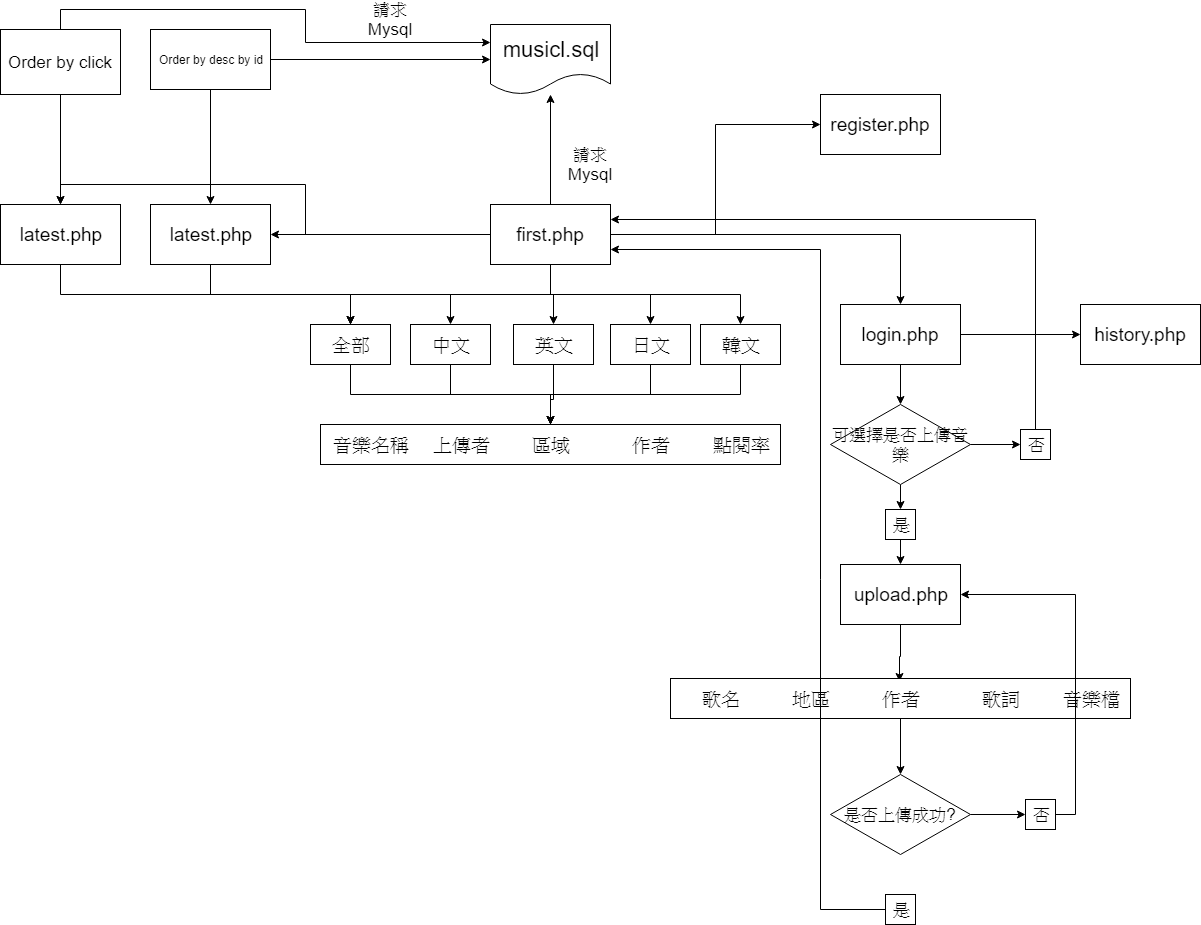

The diagram above was exported from draw.io. Its source (the exported page's mxGraphModel, read from the mxfile embedded in the PNG):
<mxGraphModel dx="1651" dy="1555" grid="1" gridSize="10" guides="1" tooltips="1" connect="1" arrows="1" fold="1" page="1" pageScale="1" pageWidth="827" pageHeight="1169" math="0" shadow="0">
  <root>
    <mxCell id="0" />
    <mxCell id="1" parent="0" />
    <mxCell id="FQjf-qb4xj6NfTF_YLmU-36" style="edgeStyle=orthogonalEdgeStyle;rounded=0;orthogonalLoop=1;jettySize=auto;html=1;exitX=0;exitY=0.5;exitDx=0;exitDy=0;entryX=1;entryY=0.5;entryDx=0;entryDy=0;fontSize=19;" parent="1" source="FQjf-qb4xj6NfTF_YLmU-1" target="FQjf-qb4xj6NfTF_YLmU-35" edge="1">
      <mxGeometry relative="1" as="geometry" />
    </mxCell>
    <mxCell id="mjFWzzesC-azHrlitEQP-3" style="edgeStyle=orthogonalEdgeStyle;rounded=0;orthogonalLoop=1;jettySize=auto;html=1;exitX=0.5;exitY=0;exitDx=0;exitDy=0;" edge="1" parent="1" source="FQjf-qb4xj6NfTF_YLmU-1" target="mjFWzzesC-azHrlitEQP-1">
      <mxGeometry relative="1" as="geometry" />
    </mxCell>
    <mxCell id="mjFWzzesC-azHrlitEQP-33" style="edgeStyle=orthogonalEdgeStyle;rounded=0;orthogonalLoop=1;jettySize=auto;html=1;exitX=0;exitY=0.5;exitDx=0;exitDy=0;entryX=0.5;entryY=0;entryDx=0;entryDy=0;fontSize=17;" edge="1" parent="1" source="FQjf-qb4xj6NfTF_YLmU-1" target="mjFWzzesC-azHrlitEQP-20">
      <mxGeometry relative="1" as="geometry" />
    </mxCell>
    <mxCell id="mjFWzzesC-azHrlitEQP-35" style="edgeStyle=orthogonalEdgeStyle;rounded=0;orthogonalLoop=1;jettySize=auto;html=1;exitX=1;exitY=0.5;exitDx=0;exitDy=0;entryX=0;entryY=0.5;entryDx=0;entryDy=0;fontSize=17;" edge="1" parent="1" source="FQjf-qb4xj6NfTF_YLmU-1" target="mjFWzzesC-azHrlitEQP-34">
      <mxGeometry relative="1" as="geometry" />
    </mxCell>
    <mxCell id="mjFWzzesC-azHrlitEQP-38" style="edgeStyle=orthogonalEdgeStyle;rounded=0;orthogonalLoop=1;jettySize=auto;html=1;exitX=1;exitY=0.5;exitDx=0;exitDy=0;fontSize=17;" edge="1" parent="1" source="FQjf-qb4xj6NfTF_YLmU-1" target="mjFWzzesC-azHrlitEQP-36">
      <mxGeometry relative="1" as="geometry" />
    </mxCell>
    <mxCell id="mjFWzzesC-azHrlitEQP-80" style="edgeStyle=orthogonalEdgeStyle;rounded=0;orthogonalLoop=1;jettySize=auto;html=1;exitX=0.5;exitY=1;exitDx=0;exitDy=0;entryX=0.5;entryY=0;entryDx=0;entryDy=0;fontSize=17;" edge="1" parent="1" source="FQjf-qb4xj6NfTF_YLmU-1" target="FQjf-qb4xj6NfTF_YLmU-6">
      <mxGeometry relative="1" as="geometry" />
    </mxCell>
    <mxCell id="mjFWzzesC-azHrlitEQP-81" style="edgeStyle=orthogonalEdgeStyle;rounded=0;orthogonalLoop=1;jettySize=auto;html=1;exitX=0.5;exitY=1;exitDx=0;exitDy=0;entryX=0.5;entryY=0;entryDx=0;entryDy=0;fontSize=17;" edge="1" parent="1" source="FQjf-qb4xj6NfTF_YLmU-1" target="FQjf-qb4xj6NfTF_YLmU-4">
      <mxGeometry relative="1" as="geometry" />
    </mxCell>
    <mxCell id="mjFWzzesC-azHrlitEQP-82" style="edgeStyle=orthogonalEdgeStyle;rounded=0;orthogonalLoop=1;jettySize=auto;html=1;exitX=0.5;exitY=1;exitDx=0;exitDy=0;entryX=0.5;entryY=0;entryDx=0;entryDy=0;fontSize=17;" edge="1" parent="1" source="FQjf-qb4xj6NfTF_YLmU-1" target="FQjf-qb4xj6NfTF_YLmU-19">
      <mxGeometry relative="1" as="geometry" />
    </mxCell>
    <mxCell id="mjFWzzesC-azHrlitEQP-83" style="edgeStyle=orthogonalEdgeStyle;rounded=0;orthogonalLoop=1;jettySize=auto;html=1;exitX=0.5;exitY=1;exitDx=0;exitDy=0;entryX=0.5;entryY=0;entryDx=0;entryDy=0;fontSize=17;" edge="1" parent="1" source="FQjf-qb4xj6NfTF_YLmU-1" target="FQjf-qb4xj6NfTF_YLmU-8">
      <mxGeometry relative="1" as="geometry" />
    </mxCell>
    <mxCell id="mjFWzzesC-azHrlitEQP-84" style="edgeStyle=orthogonalEdgeStyle;rounded=0;orthogonalLoop=1;jettySize=auto;html=1;exitX=0.5;exitY=1;exitDx=0;exitDy=0;fontSize=17;" edge="1" parent="1" source="FQjf-qb4xj6NfTF_YLmU-1" target="FQjf-qb4xj6NfTF_YLmU-10">
      <mxGeometry relative="1" as="geometry" />
    </mxCell>
    <mxCell id="FQjf-qb4xj6NfTF_YLmU-1" value="&lt;font style=&quot;font-size: 19px&quot;&gt;first.php&lt;/font&gt;" style="rounded=0;whiteSpace=wrap;html=1;" parent="1" vertex="1">
      <mxGeometry x="310" y="110" width="120" height="60" as="geometry" />
    </mxCell>
    <mxCell id="mjFWzzesC-azHrlitEQP-86" style="edgeStyle=orthogonalEdgeStyle;rounded=0;orthogonalLoop=1;jettySize=auto;html=1;exitX=0.5;exitY=1;exitDx=0;exitDy=0;entryX=0.5;entryY=0;entryDx=0;entryDy=0;fontSize=17;" edge="1" parent="1" source="FQjf-qb4xj6NfTF_YLmU-4" target="FQjf-qb4xj6NfTF_YLmU-20">
      <mxGeometry relative="1" as="geometry" />
    </mxCell>
    <mxCell id="FQjf-qb4xj6NfTF_YLmU-4" value="中文" style="rounded=0;whiteSpace=wrap;html=1;fontSize=19;" parent="1" vertex="1">
      <mxGeometry x="230" y="230" width="80" height="40" as="geometry" />
    </mxCell>
    <mxCell id="mjFWzzesC-azHrlitEQP-87" style="edgeStyle=orthogonalEdgeStyle;rounded=0;orthogonalLoop=1;jettySize=auto;html=1;exitX=0.5;exitY=1;exitDx=0;exitDy=0;entryX=0.5;entryY=0;entryDx=0;entryDy=0;fontSize=17;" edge="1" parent="1" source="FQjf-qb4xj6NfTF_YLmU-6" target="FQjf-qb4xj6NfTF_YLmU-25">
      <mxGeometry relative="1" as="geometry" />
    </mxCell>
    <mxCell id="FQjf-qb4xj6NfTF_YLmU-6" value="英文" style="rounded=0;whiteSpace=wrap;html=1;fontSize=19;" parent="1" vertex="1">
      <mxGeometry x="333" y="230" width="80" height="40" as="geometry" />
    </mxCell>
    <mxCell id="mjFWzzesC-azHrlitEQP-88" style="edgeStyle=orthogonalEdgeStyle;rounded=0;orthogonalLoop=1;jettySize=auto;html=1;exitX=0.5;exitY=1;exitDx=0;exitDy=0;fontSize=17;" edge="1" parent="1" source="FQjf-qb4xj6NfTF_YLmU-8">
      <mxGeometry relative="1" as="geometry">
        <mxPoint x="370" y="330" as="targetPoint" />
      </mxGeometry>
    </mxCell>
    <mxCell id="FQjf-qb4xj6NfTF_YLmU-8" value="日文" style="rounded=0;whiteSpace=wrap;html=1;fontSize=19;" parent="1" vertex="1">
      <mxGeometry x="430" y="230" width="80" height="40" as="geometry" />
    </mxCell>
    <mxCell id="mjFWzzesC-azHrlitEQP-89" style="edgeStyle=orthogonalEdgeStyle;rounded=0;orthogonalLoop=1;jettySize=auto;html=1;exitX=0.5;exitY=1;exitDx=0;exitDy=0;fontSize=17;" edge="1" parent="1" source="FQjf-qb4xj6NfTF_YLmU-10">
      <mxGeometry relative="1" as="geometry">
        <mxPoint x="370" y="330" as="targetPoint" />
      </mxGeometry>
    </mxCell>
    <mxCell id="FQjf-qb4xj6NfTF_YLmU-10" value="韓文" style="rounded=0;whiteSpace=wrap;html=1;fontSize=19;" parent="1" vertex="1">
      <mxGeometry x="520" y="230" width="80" height="40" as="geometry" />
    </mxCell>
    <mxCell id="mjFWzzesC-azHrlitEQP-85" style="edgeStyle=orthogonalEdgeStyle;rounded=0;orthogonalLoop=1;jettySize=auto;html=1;exitX=0.5;exitY=1;exitDx=0;exitDy=0;entryX=0.5;entryY=0;entryDx=0;entryDy=0;fontSize=17;" edge="1" parent="1" source="FQjf-qb4xj6NfTF_YLmU-19" target="FQjf-qb4xj6NfTF_YLmU-20">
      <mxGeometry relative="1" as="geometry" />
    </mxCell>
    <mxCell id="FQjf-qb4xj6NfTF_YLmU-19" value="全部" style="rounded=0;whiteSpace=wrap;html=1;fontSize=19;" parent="1" vertex="1">
      <mxGeometry x="130" y="230" width="80" height="40" as="geometry" />
    </mxCell>
    <mxCell id="FQjf-qb4xj6NfTF_YLmU-20" value="" style="rounded=0;whiteSpace=wrap;html=1;fontSize=19;" parent="1" vertex="1">
      <mxGeometry x="140" y="330" width="460" height="40" as="geometry" />
    </mxCell>
    <mxCell id="FQjf-qb4xj6NfTF_YLmU-21" value="音樂名稱" style="text;html=1;strokeColor=none;fillColor=none;align=center;verticalAlign=middle;whiteSpace=wrap;rounded=0;fontSize=19;" parent="1" vertex="1">
      <mxGeometry x="150" y="340" width="80" height="20" as="geometry" />
    </mxCell>
    <mxCell id="FQjf-qb4xj6NfTF_YLmU-24" value="上傳者" style="text;html=1;strokeColor=none;fillColor=none;align=center;verticalAlign=middle;whiteSpace=wrap;rounded=0;fontSize=19;" parent="1" vertex="1">
      <mxGeometry x="240" y="340" width="80" height="20" as="geometry" />
    </mxCell>
    <mxCell id="FQjf-qb4xj6NfTF_YLmU-25" value="區域" style="text;html=1;strokeColor=none;fillColor=none;align=center;verticalAlign=middle;whiteSpace=wrap;rounded=0;fontSize=19;" parent="1" vertex="1">
      <mxGeometry x="330" y="340" width="80" height="20" as="geometry" />
    </mxCell>
    <mxCell id="FQjf-qb4xj6NfTF_YLmU-27" value="作者" style="text;html=1;strokeColor=none;fillColor=none;align=center;verticalAlign=middle;whiteSpace=wrap;rounded=0;fontSize=19;" parent="1" vertex="1">
      <mxGeometry x="430" y="340" width="80" height="20" as="geometry" />
    </mxCell>
    <mxCell id="FQjf-qb4xj6NfTF_YLmU-28" value="點閱率" style="text;html=1;strokeColor=none;fillColor=none;align=center;verticalAlign=middle;whiteSpace=wrap;rounded=0;fontSize=19;" parent="1" vertex="1">
      <mxGeometry x="520" y="340" width="80" height="20" as="geometry" />
    </mxCell>
    <mxCell id="mjFWzzesC-azHrlitEQP-91" style="edgeStyle=orthogonalEdgeStyle;rounded=0;orthogonalLoop=1;jettySize=auto;html=1;exitX=0.5;exitY=1;exitDx=0;exitDy=0;fontSize=17;" edge="1" parent="1" source="FQjf-qb4xj6NfTF_YLmU-35" target="FQjf-qb4xj6NfTF_YLmU-19">
      <mxGeometry relative="1" as="geometry" />
    </mxCell>
    <mxCell id="FQjf-qb4xj6NfTF_YLmU-35" value="&lt;span style=&quot;font-size: 19px&quot;&gt;latest.php&lt;/span&gt;" style="rounded=0;whiteSpace=wrap;html=1;" parent="1" vertex="1">
      <mxGeometry x="-30" y="110" width="120" height="60" as="geometry" />
    </mxCell>
    <mxCell id="mjFWzzesC-azHrlitEQP-1" value="&lt;font style=&quot;font-size: 22px&quot;&gt;musicl.sql&lt;/font&gt;" style="shape=document;whiteSpace=wrap;html=1;boundedLbl=1;" vertex="1" parent="1">
      <mxGeometry x="310" y="-70" width="120" height="70" as="geometry" />
    </mxCell>
    <mxCell id="mjFWzzesC-azHrlitEQP-7" style="edgeStyle=orthogonalEdgeStyle;rounded=0;orthogonalLoop=1;jettySize=auto;html=1;exitX=0.5;exitY=1;exitDx=0;exitDy=0;" edge="1" parent="1" source="mjFWzzesC-azHrlitEQP-5" target="FQjf-qb4xj6NfTF_YLmU-35">
      <mxGeometry relative="1" as="geometry" />
    </mxCell>
    <mxCell id="mjFWzzesC-azHrlitEQP-31" style="edgeStyle=orthogonalEdgeStyle;rounded=0;orthogonalLoop=1;jettySize=auto;html=1;exitX=1;exitY=0.5;exitDx=0;exitDy=0;entryX=0;entryY=0.5;entryDx=0;entryDy=0;fontSize=17;" edge="1" parent="1" source="mjFWzzesC-azHrlitEQP-5" target="mjFWzzesC-azHrlitEQP-1">
      <mxGeometry relative="1" as="geometry" />
    </mxCell>
    <mxCell id="mjFWzzesC-azHrlitEQP-5" value="Order by desc by id" style="rounded=0;whiteSpace=wrap;html=1;" vertex="1" parent="1">
      <mxGeometry x="-30" y="-65" width="120" height="60" as="geometry" />
    </mxCell>
    <mxCell id="mjFWzzesC-azHrlitEQP-19" value="請求Mysql" style="text;html=1;strokeColor=none;fillColor=none;align=center;verticalAlign=middle;whiteSpace=wrap;rounded=0;fontSize=17;" vertex="1" parent="1">
      <mxGeometry x="370" y="60" width="80" height="20" as="geometry" />
    </mxCell>
    <mxCell id="mjFWzzesC-azHrlitEQP-90" style="edgeStyle=orthogonalEdgeStyle;rounded=0;orthogonalLoop=1;jettySize=auto;html=1;exitX=0.5;exitY=1;exitDx=0;exitDy=0;entryX=0.5;entryY=0;entryDx=0;entryDy=0;fontSize=17;" edge="1" parent="1" source="mjFWzzesC-azHrlitEQP-20" target="FQjf-qb4xj6NfTF_YLmU-19">
      <mxGeometry relative="1" as="geometry" />
    </mxCell>
    <mxCell id="mjFWzzesC-azHrlitEQP-20" value="&lt;span style=&quot;font-size: 19px&quot;&gt;latest.php&lt;/span&gt;" style="rounded=0;whiteSpace=wrap;html=1;" vertex="1" parent="1">
      <mxGeometry x="-180" y="110" width="120" height="60" as="geometry" />
    </mxCell>
    <mxCell id="mjFWzzesC-azHrlitEQP-27" style="edgeStyle=orthogonalEdgeStyle;rounded=0;orthogonalLoop=1;jettySize=auto;html=1;exitX=0.5;exitY=1;exitDx=0;exitDy=0;fontSize=17;" edge="1" parent="1" source="mjFWzzesC-azHrlitEQP-26" target="mjFWzzesC-azHrlitEQP-20">
      <mxGeometry relative="1" as="geometry" />
    </mxCell>
    <mxCell id="mjFWzzesC-azHrlitEQP-78" style="edgeStyle=orthogonalEdgeStyle;rounded=0;orthogonalLoop=1;jettySize=auto;html=1;exitX=0.5;exitY=0;exitDx=0;exitDy=0;entryX=0;entryY=0.25;entryDx=0;entryDy=0;fontSize=17;" edge="1" parent="1" source="mjFWzzesC-azHrlitEQP-26" target="mjFWzzesC-azHrlitEQP-1">
      <mxGeometry relative="1" as="geometry" />
    </mxCell>
    <mxCell id="mjFWzzesC-azHrlitEQP-26" value="Order by click" style="rounded=0;whiteSpace=wrap;html=1;fontSize=17;" vertex="1" parent="1">
      <mxGeometry x="-180" y="-65" width="120" height="65" as="geometry" />
    </mxCell>
    <mxCell id="mjFWzzesC-azHrlitEQP-32" value="請求Mysql" style="text;html=1;strokeColor=none;fillColor=none;align=center;verticalAlign=middle;whiteSpace=wrap;rounded=0;fontSize=17;" vertex="1" parent="1">
      <mxGeometry x="170" y="-85" width="80" height="20" as="geometry" />
    </mxCell>
    <mxCell id="mjFWzzesC-azHrlitEQP-34" value="&lt;font style=&quot;font-size: 19px&quot;&gt;register.php&lt;/font&gt;" style="rounded=0;whiteSpace=wrap;html=1;" vertex="1" parent="1">
      <mxGeometry x="640" width="120" height="60" as="geometry" />
    </mxCell>
    <mxCell id="mjFWzzesC-azHrlitEQP-42" style="edgeStyle=orthogonalEdgeStyle;rounded=0;orthogonalLoop=1;jettySize=auto;html=1;exitX=0.5;exitY=1;exitDx=0;exitDy=0;entryX=0.5;entryY=0;entryDx=0;entryDy=0;fontSize=17;" edge="1" parent="1" source="mjFWzzesC-azHrlitEQP-36" target="mjFWzzesC-azHrlitEQP-41">
      <mxGeometry relative="1" as="geometry" />
    </mxCell>
    <mxCell id="mjFWzzesC-azHrlitEQP-75" value="" style="edgeStyle=orthogonalEdgeStyle;rounded=0;orthogonalLoop=1;jettySize=auto;html=1;fontSize=17;" edge="1" parent="1" source="mjFWzzesC-azHrlitEQP-36" target="mjFWzzesC-azHrlitEQP-74">
      <mxGeometry relative="1" as="geometry" />
    </mxCell>
    <mxCell id="mjFWzzesC-azHrlitEQP-36" value="&lt;span style=&quot;font-size: 19px&quot;&gt;login.php&lt;/span&gt;" style="rounded=0;whiteSpace=wrap;html=1;" vertex="1" parent="1">
      <mxGeometry x="660" y="210" width="120" height="60" as="geometry" />
    </mxCell>
    <mxCell id="mjFWzzesC-azHrlitEQP-74" value="&lt;span style=&quot;font-size: 19px&quot;&gt;history.php&lt;/span&gt;" style="rounded=0;whiteSpace=wrap;html=1;" vertex="1" parent="1">
      <mxGeometry x="900" y="210" width="120" height="60" as="geometry" />
    </mxCell>
    <mxCell id="mjFWzzesC-azHrlitEQP-46" style="edgeStyle=orthogonalEdgeStyle;rounded=0;orthogonalLoop=1;jettySize=auto;html=1;exitX=0.5;exitY=1;exitDx=0;exitDy=0;entryX=0.5;entryY=0;entryDx=0;entryDy=0;fontSize=17;" edge="1" parent="1" source="mjFWzzesC-azHrlitEQP-41" target="mjFWzzesC-azHrlitEQP-45">
      <mxGeometry relative="1" as="geometry" />
    </mxCell>
    <mxCell id="mjFWzzesC-azHrlitEQP-49" style="edgeStyle=orthogonalEdgeStyle;rounded=0;orthogonalLoop=1;jettySize=auto;html=1;exitX=1;exitY=0.5;exitDx=0;exitDy=0;entryX=0;entryY=0.5;entryDx=0;entryDy=0;fontSize=17;" edge="1" parent="1" source="mjFWzzesC-azHrlitEQP-41" target="mjFWzzesC-azHrlitEQP-48">
      <mxGeometry relative="1" as="geometry" />
    </mxCell>
    <mxCell id="mjFWzzesC-azHrlitEQP-41" value="可選擇是否上傳音樂" style="rhombus;whiteSpace=wrap;html=1;fontSize=17;" vertex="1" parent="1">
      <mxGeometry x="650" y="310" width="140" height="80" as="geometry" />
    </mxCell>
    <mxCell id="mjFWzzesC-azHrlitEQP-52" style="edgeStyle=orthogonalEdgeStyle;rounded=0;orthogonalLoop=1;jettySize=auto;html=1;exitX=0.5;exitY=1;exitDx=0;exitDy=0;entryX=0.5;entryY=0;entryDx=0;entryDy=0;fontSize=17;" edge="1" parent="1" source="mjFWzzesC-azHrlitEQP-45" target="mjFWzzesC-azHrlitEQP-51">
      <mxGeometry relative="1" as="geometry" />
    </mxCell>
    <mxCell id="mjFWzzesC-azHrlitEQP-45" value="是" style="whiteSpace=wrap;html=1;aspect=fixed;fontSize=17;" vertex="1" parent="1">
      <mxGeometry x="705" y="415" width="30" height="30" as="geometry" />
    </mxCell>
    <mxCell id="mjFWzzesC-azHrlitEQP-50" style="edgeStyle=orthogonalEdgeStyle;rounded=0;orthogonalLoop=1;jettySize=auto;html=1;exitX=0.5;exitY=0;exitDx=0;exitDy=0;entryX=1;entryY=0.25;entryDx=0;entryDy=0;fontSize=17;" edge="1" parent="1" source="mjFWzzesC-azHrlitEQP-48" target="FQjf-qb4xj6NfTF_YLmU-1">
      <mxGeometry relative="1" as="geometry" />
    </mxCell>
    <mxCell id="mjFWzzesC-azHrlitEQP-48" value="否" style="whiteSpace=wrap;html=1;aspect=fixed;fontSize=17;" vertex="1" parent="1">
      <mxGeometry x="840" y="335" width="30" height="30" as="geometry" />
    </mxCell>
    <mxCell id="mjFWzzesC-azHrlitEQP-61" style="edgeStyle=orthogonalEdgeStyle;rounded=0;orthogonalLoop=1;jettySize=auto;html=1;exitX=0.5;exitY=1;exitDx=0;exitDy=0;entryX=0.488;entryY=-0.35;entryDx=0;entryDy=0;entryPerimeter=0;fontSize=17;" edge="1" parent="1" source="mjFWzzesC-azHrlitEQP-51" target="mjFWzzesC-azHrlitEQP-56">
      <mxGeometry relative="1" as="geometry" />
    </mxCell>
    <mxCell id="mjFWzzesC-azHrlitEQP-51" value="&lt;span style=&quot;font-size: 19px&quot;&gt;upload.php&lt;/span&gt;" style="rounded=0;whiteSpace=wrap;html=1;" vertex="1" parent="1">
      <mxGeometry x="660" y="470" width="120" height="60" as="geometry" />
    </mxCell>
    <mxCell id="mjFWzzesC-azHrlitEQP-63" style="edgeStyle=orthogonalEdgeStyle;rounded=0;orthogonalLoop=1;jettySize=auto;html=1;exitX=0.5;exitY=1;exitDx=0;exitDy=0;entryX=0.5;entryY=0;entryDx=0;entryDy=0;fontSize=17;" edge="1" parent="1" source="mjFWzzesC-azHrlitEQP-53" target="mjFWzzesC-azHrlitEQP-62">
      <mxGeometry relative="1" as="geometry" />
    </mxCell>
    <mxCell id="mjFWzzesC-azHrlitEQP-53" value="" style="rounded=0;whiteSpace=wrap;html=1;fontSize=19;" vertex="1" parent="1">
      <mxGeometry x="490" y="584" width="460" height="40" as="geometry" />
    </mxCell>
    <mxCell id="mjFWzzesC-azHrlitEQP-54" value="歌名" style="text;html=1;strokeColor=none;fillColor=none;align=center;verticalAlign=middle;whiteSpace=wrap;rounded=0;fontSize=19;" vertex="1" parent="1">
      <mxGeometry x="500" y="594" width="80" height="20" as="geometry" />
    </mxCell>
    <mxCell id="mjFWzzesC-azHrlitEQP-55" value="地區" style="text;html=1;strokeColor=none;fillColor=none;align=center;verticalAlign=middle;whiteSpace=wrap;rounded=0;fontSize=19;" vertex="1" parent="1">
      <mxGeometry x="590" y="594" width="80" height="20" as="geometry" />
    </mxCell>
    <mxCell id="mjFWzzesC-azHrlitEQP-56" value="作者" style="text;html=1;strokeColor=none;fillColor=none;align=center;verticalAlign=middle;whiteSpace=wrap;rounded=0;fontSize=19;" vertex="1" parent="1">
      <mxGeometry x="680" y="594" width="80" height="20" as="geometry" />
    </mxCell>
    <mxCell id="mjFWzzesC-azHrlitEQP-57" value="歌詞" style="text;html=1;strokeColor=none;fillColor=none;align=center;verticalAlign=middle;whiteSpace=wrap;rounded=0;fontSize=19;" vertex="1" parent="1">
      <mxGeometry x="780" y="594" width="80" height="20" as="geometry" />
    </mxCell>
    <mxCell id="mjFWzzesC-azHrlitEQP-58" value="音樂檔" style="text;html=1;strokeColor=none;fillColor=none;align=center;verticalAlign=middle;whiteSpace=wrap;rounded=0;fontSize=19;" vertex="1" parent="1">
      <mxGeometry x="870" y="594" width="80" height="20" as="geometry" />
    </mxCell>
    <mxCell id="mjFWzzesC-azHrlitEQP-67" style="edgeStyle=orthogonalEdgeStyle;rounded=0;orthogonalLoop=1;jettySize=auto;html=1;exitX=1;exitY=0.5;exitDx=0;exitDy=0;entryX=0;entryY=0.5;entryDx=0;entryDy=0;fontSize=17;" edge="1" parent="1" source="mjFWzzesC-azHrlitEQP-62" target="mjFWzzesC-azHrlitEQP-64">
      <mxGeometry relative="1" as="geometry" />
    </mxCell>
    <mxCell id="mjFWzzesC-azHrlitEQP-62" value="是否上傳成功?" style="rhombus;whiteSpace=wrap;html=1;fontSize=17;" vertex="1" parent="1">
      <mxGeometry x="650" y="680" width="140" height="80" as="geometry" />
    </mxCell>
    <mxCell id="mjFWzzesC-azHrlitEQP-70" style="edgeStyle=orthogonalEdgeStyle;rounded=0;orthogonalLoop=1;jettySize=auto;html=1;exitX=1;exitY=0.5;exitDx=0;exitDy=0;entryX=1;entryY=0.5;entryDx=0;entryDy=0;fontSize=17;" edge="1" parent="1" source="mjFWzzesC-azHrlitEQP-64" target="mjFWzzesC-azHrlitEQP-51">
      <mxGeometry relative="1" as="geometry" />
    </mxCell>
    <mxCell id="mjFWzzesC-azHrlitEQP-64" value="否" style="whiteSpace=wrap;html=1;aspect=fixed;fontSize=17;" vertex="1" parent="1">
      <mxGeometry x="845" y="705" width="30" height="30" as="geometry" />
    </mxCell>
    <mxCell id="mjFWzzesC-azHrlitEQP-72" style="edgeStyle=orthogonalEdgeStyle;rounded=0;orthogonalLoop=1;jettySize=auto;html=1;exitX=0;exitY=0.5;exitDx=0;exitDy=0;entryX=1;entryY=0.75;entryDx=0;entryDy=0;fontSize=17;" edge="1" parent="1" source="mjFWzzesC-azHrlitEQP-71" target="FQjf-qb4xj6NfTF_YLmU-1">
      <mxGeometry relative="1" as="geometry">
        <Array as="points">
          <mxPoint x="640" y="815" />
          <mxPoint x="640" y="155" />
        </Array>
      </mxGeometry>
    </mxCell>
    <mxCell id="mjFWzzesC-azHrlitEQP-71" value="是" style="whiteSpace=wrap;html=1;aspect=fixed;fontSize=17;" vertex="1" parent="1">
      <mxGeometry x="705" y="800" width="30" height="30" as="geometry" />
    </mxCell>
  </root>
</mxGraphModel>